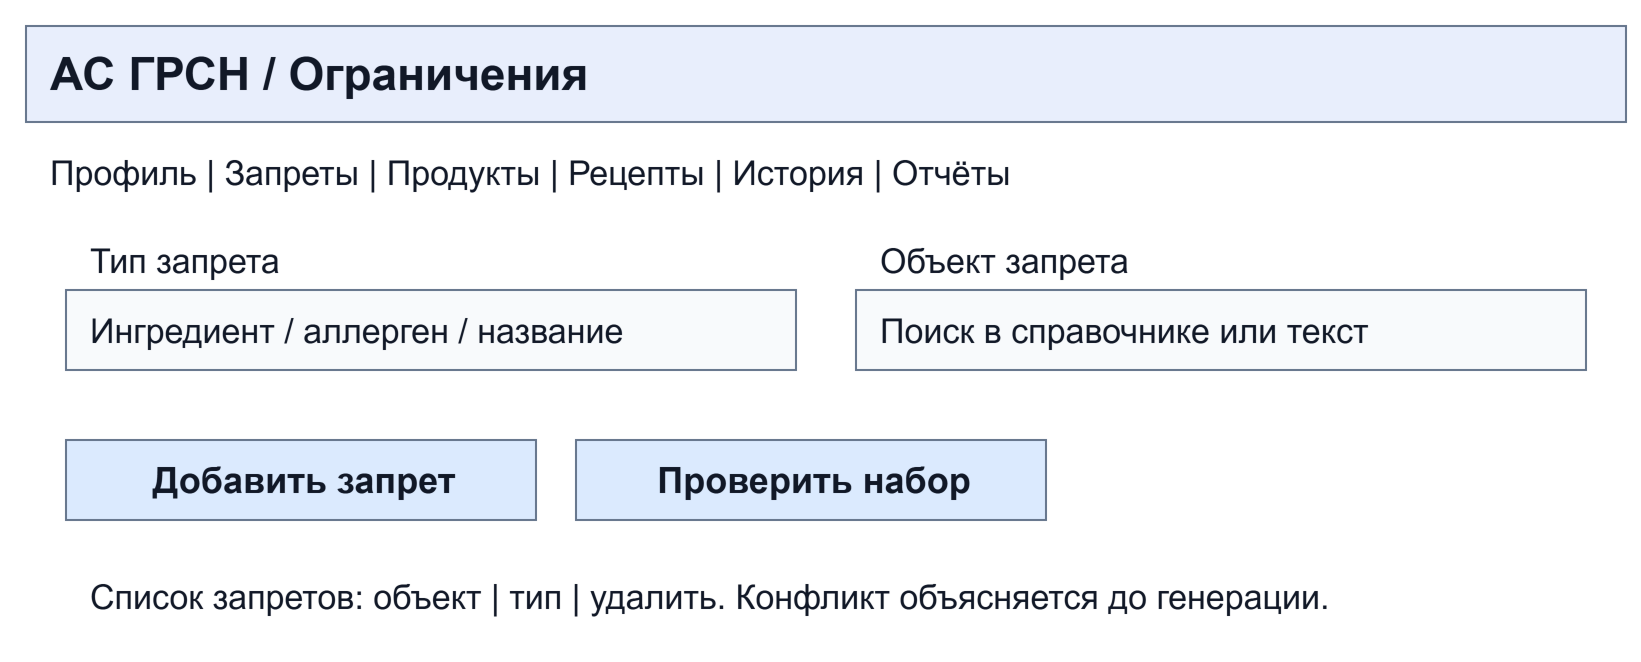

The diagram above was exported from draw.io. Its source (the exported page's mxGraphModel, read from the mxfile embedded in the PNG):
<mxGraphModel dx="820" dy="350" grid="1" gridSize="10" page="1" pageScale="1" pageWidth="820" pageHeight="350" background="#ffffff">
  <root>
    <mxCell id="0" />
    <mxCell id="1" parent="0" />
    <mxCell id="2" value="АС ГРСН   /   Ограничения" style="rounded=0;whiteSpace=wrap;html=0;align=left;verticalAlign=middle;spacingLeft=10;spacingRight=7;fontFamily=Arial;fontSize=23;fontColor=#111827;strokeColor=#64748b;fillColor=#e8eefc;fontStyle=1;" vertex="1" parent="1">
      <mxGeometry x="10" y="10" width="800" height="48" as="geometry" />
    </mxCell>
    <mxCell id="3" value="Профиль  |  Запреты  |  Продукты  |  Рецепты  |  История  |  Отчёты" style="rounded=0;whiteSpace=wrap;html=0;align=left;verticalAlign=middle;spacingLeft=10;spacingRight=7;fontFamily=Arial;fontSize=17;fontColor=#111827;strokeColor=#64748b;fillColor=#ffffff;strokeColor=none;" vertex="1" parent="1">
      <mxGeometry x="10" y="65" width="800" height="36" as="geometry" />
    </mxCell>
    <mxCell id="4" value="Тип запрета" style="rounded=0;whiteSpace=wrap;html=0;align=left;verticalAlign=middle;spacingLeft=10;spacingRight=7;fontFamily=Arial;fontSize=17;fontColor=#111827;strokeColor=#64748b;fillColor=#ffffff;strokeColor=none;" vertex="1" parent="1">
      <mxGeometry x="30" y="115" width="365" height="24" as="geometry" />
    </mxCell>
    <mxCell id="5" value="Ингредиент / аллерген / название" style="rounded=0;whiteSpace=wrap;html=0;align=left;verticalAlign=middle;spacingLeft=10;spacingRight=7;fontFamily=Arial;fontSize=17;fontColor=#111827;strokeColor=#64748b;fillColor=#f8fafc;" vertex="1" parent="1">
      <mxGeometry x="30" y="142" width="365" height="40" as="geometry" />
    </mxCell>
    <mxCell id="6" value="Объект запрета" style="rounded=0;whiteSpace=wrap;html=0;align=left;verticalAlign=middle;spacingLeft=10;spacingRight=7;fontFamily=Arial;fontSize=17;fontColor=#111827;strokeColor=#64748b;fillColor=#ffffff;strokeColor=none;" vertex="1" parent="1">
      <mxGeometry x="425" y="115" width="365" height="24" as="geometry" />
    </mxCell>
    <mxCell id="7" value="Поиск в справочнике или текст" style="rounded=0;whiteSpace=wrap;html=0;align=left;verticalAlign=middle;spacingLeft=10;spacingRight=7;fontFamily=Arial;fontSize=17;fontColor=#111827;strokeColor=#64748b;fillColor=#f8fafc;" vertex="1" parent="1">
      <mxGeometry x="425" y="142" width="365" height="40" as="geometry" />
    </mxCell>
    <mxCell id="8" value="Добавить запрет" style="rounded=0;whiteSpace=wrap;html=0;align=left;verticalAlign=middle;spacingLeft=10;spacingRight=7;fontFamily=Arial;fontSize=18;fontColor=#111827;strokeColor=#64748b;fillColor=#dbeafe;align=center;fontStyle=1;" vertex="1" parent="1">
      <mxGeometry x="30" y="217" width="235" height="40" as="geometry" />
    </mxCell>
    <mxCell id="9" value="Проверить набор" style="rounded=0;whiteSpace=wrap;html=0;align=left;verticalAlign=middle;spacingLeft=10;spacingRight=7;fontFamily=Arial;fontSize=18;fontColor=#111827;strokeColor=#64748b;fillColor=#dbeafe;align=center;fontStyle=1;" vertex="1" parent="1">
      <mxGeometry x="285" y="217" width="235" height="40" as="geometry" />
    </mxCell>
    <mxCell id="10" value="Список запретов: объект | тип | удалить. Конфликт объясняется до генерации." style="rounded=0;whiteSpace=wrap;html=0;align=left;verticalAlign=middle;spacingLeft=10;spacingRight=7;fontFamily=Arial;fontSize=17;fontColor=#111827;strokeColor=#64748b;fillColor=#ffffff;strokeColor=none;" vertex="1" parent="1">
      <mxGeometry x="30" y="269" width="760" height="52" as="geometry" />
    </mxCell>
  </root>
</mxGraphModel>